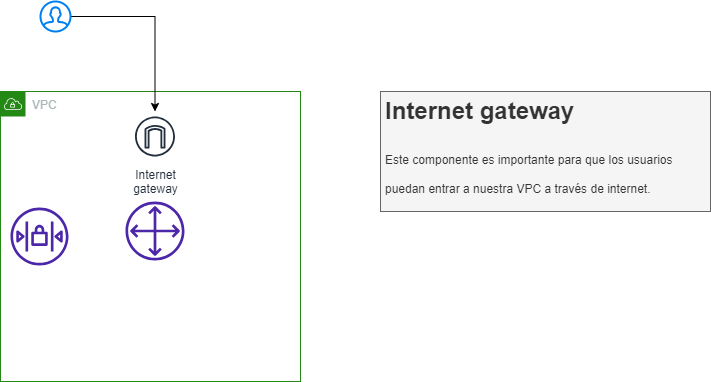

The diagram above was exported from draw.io. Its source (the exported page's mxGraphModel, read from the mxfile embedded in the PNG):
<mxGraphModel dx="806" dy="2420" grid="1" gridSize="10" guides="1" tooltips="1" connect="1" arrows="1" fold="1" page="1" pageScale="1" pageWidth="850" pageHeight="1100" math="0" shadow="0">
  <root>
    <mxCell id="0" />
    <mxCell id="1" parent="0" />
    <mxCell id="rw7CUTQ2-AcpEw7hgrOY-1" value="VPC" style="points=[[0,0],[0.25,0],[0.5,0],[0.75,0],[1,0],[1,0.25],[1,0.5],[1,0.75],[1,1],[0.75,1],[0.5,1],[0.25,1],[0,1],[0,0.75],[0,0.5],[0,0.25]];outlineConnect=0;gradientColor=none;html=1;whiteSpace=wrap;fontSize=12;fontStyle=0;container=1;pointerEvents=0;collapsible=0;recursiveResize=0;shape=mxgraph.aws4.group;grIcon=mxgraph.aws4.group_vpc;strokeColor=#248814;fillColor=none;verticalAlign=top;align=left;spacingLeft=30;fontColor=#AAB7B8;dashed=0;" vertex="1" parent="1">
      <mxGeometry x="210" width="300" height="290" as="geometry" />
    </mxCell>
    <mxCell id="rw7CUTQ2-AcpEw7hgrOY-2" value="Internet&#10;gateway" style="sketch=0;outlineConnect=0;fontColor=#232F3E;gradientColor=none;strokeColor=#232F3E;fillColor=#ffffff;dashed=0;verticalLabelPosition=bottom;verticalAlign=top;align=center;html=1;fontSize=12;fontStyle=0;aspect=fixed;shape=mxgraph.aws4.resourceIcon;resIcon=mxgraph.aws4.internet_gateway;" vertex="1" parent="rw7CUTQ2-AcpEw7hgrOY-1">
      <mxGeometry x="129.5" y="20" width="50" height="50" as="geometry" />
    </mxCell>
    <mxCell id="rw7CUTQ2-AcpEw7hgrOY-5" value="" style="sketch=0;outlineConnect=0;fontColor=#232F3E;gradientColor=none;fillColor=#4D27AA;strokeColor=none;dashed=0;verticalLabelPosition=bottom;verticalAlign=top;align=center;html=1;fontSize=12;fontStyle=0;aspect=fixed;pointerEvents=1;shape=mxgraph.aws4.network_access_control_list;" vertex="1" parent="rw7CUTQ2-AcpEw7hgrOY-1">
      <mxGeometry x="10" y="116" width="58" height="58" as="geometry" />
    </mxCell>
    <mxCell id="rw7CUTQ2-AcpEw7hgrOY-6" value="" style="sketch=0;outlineConnect=0;fontColor=#232F3E;gradientColor=none;fillColor=#4D27AA;strokeColor=none;dashed=0;verticalLabelPosition=bottom;verticalAlign=top;align=center;html=1;fontSize=12;fontStyle=0;aspect=fixed;pointerEvents=1;shape=mxgraph.aws4.customer_gateway;" vertex="1" parent="rw7CUTQ2-AcpEw7hgrOY-1">
      <mxGeometry x="125" y="110" width="59" height="59" as="geometry" />
    </mxCell>
    <mxCell id="rw7CUTQ2-AcpEw7hgrOY-4" style="edgeStyle=orthogonalEdgeStyle;rounded=0;orthogonalLoop=1;jettySize=auto;html=1;" edge="1" parent="1" source="rw7CUTQ2-AcpEw7hgrOY-3" target="rw7CUTQ2-AcpEw7hgrOY-2">
      <mxGeometry relative="1" as="geometry" />
    </mxCell>
    <mxCell id="rw7CUTQ2-AcpEw7hgrOY-3" value="" style="html=1;verticalLabelPosition=bottom;align=center;labelBackgroundColor=#ffffff;verticalAlign=top;strokeWidth=2;strokeColor=#0080F0;shadow=0;dashed=0;shape=mxgraph.ios7.icons.user;" vertex="1" parent="1">
      <mxGeometry x="250" y="-90" width="30" height="30" as="geometry" />
    </mxCell>
    <mxCell id="rw7CUTQ2-AcpEw7hgrOY-7" value="&lt;h1&gt;&lt;span style=&quot;background-color: initial;&quot;&gt;Internet gateway&lt;/span&gt;&lt;/h1&gt;&lt;h1&gt;&lt;span style=&quot;font-size: 12px; font-weight: 400;&quot;&gt;Este componente es importante para que los usuarios puedan entrar a nuestra VPC a través de internet.&lt;/span&gt;&lt;/h1&gt;" style="text;html=1;strokeColor=#666666;fillColor=#f5f5f5;spacing=5;spacingTop=-20;whiteSpace=wrap;overflow=hidden;rounded=0;fontColor=#333333;" vertex="1" parent="1">
      <mxGeometry x="590" width="330" height="120" as="geometry" />
    </mxCell>
  </root>
</mxGraphModel>